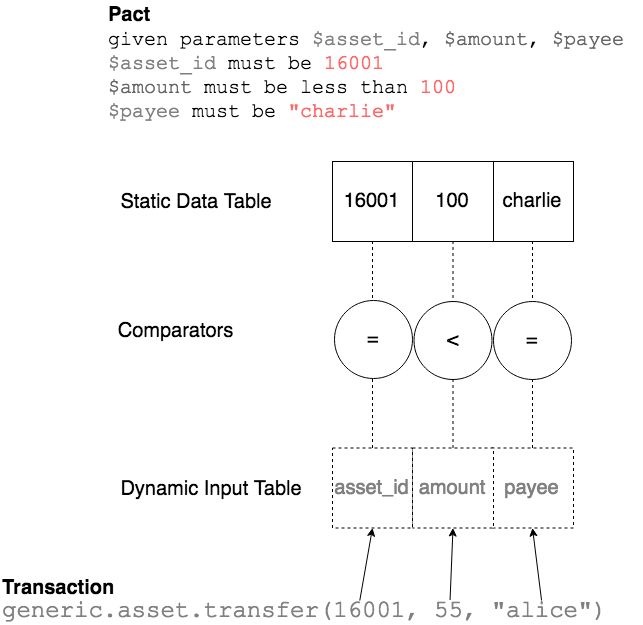

The diagram above was exported from draw.io. Its source (the exported page's mxGraphModel, read from the mxfile embedded in the PNG):
<mxGraphModel dx="1944" dy="586" grid="1" gridSize="10" guides="1" tooltips="1" connect="1" arrows="1" fold="1" page="1" pageScale="1" pageWidth="850" pageHeight="1100" math="0" shadow="0">
  <root>
    <mxCell id="0" />
    <mxCell id="1" parent="0" />
    <mxCell id="hjbQek6-bCU5zT4LsLZb-57" value="" style="endArrow=none;dashed=1;html=1;entryX=0.5;entryY=1;entryDx=0;entryDy=0;exitX=0.5;exitY=0;exitDx=0;exitDy=0;fontSize=20;" edge="1" parent="1" source="hjbQek6-bCU5zT4LsLZb-47" target="hjbQek6-bCU5zT4LsLZb-45">
      <mxGeometry width="50" height="50" relative="1" as="geometry">
        <mxPoint x="292.5" y="446" as="sourcePoint" />
        <mxPoint x="292.5" y="250" as="targetPoint" />
      </mxGeometry>
    </mxCell>
    <mxCell id="hjbQek6-bCU5zT4LsLZb-55" value="" style="endArrow=none;dashed=1;html=1;entryX=0.5;entryY=1;entryDx=0;entryDy=0;exitX=0.5;exitY=0;exitDx=0;exitDy=0;fontSize=20;" edge="1" parent="1" source="hjbQek6-bCU5zT4LsLZb-48" target="hjbQek6-bCU5zT4LsLZb-44">
      <mxGeometry width="50" height="50" relative="1" as="geometry">
        <mxPoint x="212" y="446" as="sourcePoint" />
        <mxPoint x="212" y="250" as="targetPoint" />
      </mxGeometry>
    </mxCell>
    <mxCell id="hjbQek6-bCU5zT4LsLZb-54" value="" style="endArrow=none;dashed=1;html=1;entryX=0.5;entryY=1;entryDx=0;entryDy=0;exitX=0.5;exitY=0;exitDx=0;exitDy=0;fontSize=20;" edge="1" parent="1" source="hjbQek6-bCU5zT4LsLZb-49" target="hjbQek6-bCU5zT4LsLZb-7">
      <mxGeometry width="50" height="50" relative="1" as="geometry">
        <mxPoint x="223" y="440" as="sourcePoint" />
        <mxPoint x="273" y="390" as="targetPoint" />
      </mxGeometry>
    </mxCell>
    <mxCell id="hjbQek6-bCU5zT4LsLZb-45" value="charlie" style="rounded=0;whiteSpace=wrap;html=1;fontSize=20;" vertex="1" parent="1">
      <mxGeometry x="321" y="160" width="82" height="80" as="geometry" />
    </mxCell>
    <mxCell id="hjbQek6-bCU5zT4LsLZb-44" value="100" style="rounded=0;whiteSpace=wrap;html=1;fontSize=20;" vertex="1" parent="1">
      <mxGeometry x="242" y="160" width="81" height="80" as="geometry" />
    </mxCell>
    <mxCell id="hjbQek6-bCU5zT4LsLZb-2" value="&lt;div style=&quot;font-size: 20px&quot; align=&quot;left&quot;&gt;&lt;font style=&quot;font-size: 20px&quot; face=&quot;Courier New&quot;&gt;given parameters &lt;font style=&quot;font-size: 20px&quot; color=&quot;#808080&quot;&gt;$asset_id&lt;/font&gt;, &lt;font style=&quot;font-size: 20px&quot; color=&quot;#666666&quot;&gt;$amount&lt;/font&gt;, &lt;font style=&quot;font-size: 20px&quot; color=&quot;#666666&quot;&gt;$payee&lt;/font&gt;&lt;br&gt;&lt;font style=&quot;font-size: 20px&quot; color=&quot;#808080&quot;&gt;$asset_id&lt;/font&gt; must be &lt;font style=&quot;font-size: 20px&quot; color=&quot;#FF6666&quot;&gt;16001&lt;/font&gt;&lt;br&gt;&lt;font style=&quot;font-size: 20px&quot; color=&quot;#666666&quot;&gt;$amount&lt;/font&gt; must be less than &lt;font style=&quot;font-size: 20px&quot; color=&quot;#FF6666&quot;&gt;100&lt;/font&gt;&lt;br&gt;&lt;font style=&quot;font-size: 20px&quot; color=&quot;#808080&quot;&gt;$payee&lt;/font&gt; must be &lt;font style=&quot;font-size: 20px&quot; color=&quot;#FF6666&quot;&gt;&quot;charlie&quot;&lt;/font&gt;&lt;/font&gt;&lt;/div&gt;" style="text;html=1;strokeColor=none;fillColor=none;align=left;verticalAlign=middle;whiteSpace=wrap;rounded=0;fontFamily=consolas;" vertex="1" parent="1">
      <mxGeometry x="-47" y="35" width="536" height="110" as="geometry" />
    </mxCell>
    <mxCell id="hjbQek6-bCU5zT4LsLZb-7" value="16001" style="rounded=0;whiteSpace=wrap;html=1;fontSize=20;" vertex="1" parent="1">
      <mxGeometry x="162" y="160" width="80" height="80" as="geometry" />
    </mxCell>
    <mxCell id="hjbQek6-bCU5zT4LsLZb-13" value="&lt;font style=&quot;font-size: 20px&quot;&gt;Static Data Table&lt;/font&gt;" style="text;html=1;strokeColor=none;fillColor=none;align=center;verticalAlign=middle;whiteSpace=wrap;rounded=0;" vertex="1" parent="1">
      <mxGeometry x="-40" y="206" width="165" height="20" as="geometry" />
    </mxCell>
    <mxCell id="hjbQek6-bCU5zT4LsLZb-14" value="&lt;font style=&quot;font-size: 20px&quot;&gt;Dynamic Input Table&lt;/font&gt;" style="text;html=1;strokeColor=none;fillColor=none;align=center;verticalAlign=middle;whiteSpace=wrap;rounded=0;" vertex="1" parent="1">
      <mxGeometry x="-48" y="492.5" width="210" height="20" as="geometry" />
    </mxCell>
    <mxCell id="hjbQek6-bCU5zT4LsLZb-18" value="&lt;div style=&quot;font-size: 24px&quot; align=&quot;left&quot;&gt;&lt;font style=&quot;font-size: 24px&quot; face=&quot;Courier New&quot; color=&quot;#808080&quot;&gt;generic.asset.transfer(16001, 55, &quot;alice&quot;)&lt;br&gt;&lt;/font&gt;&lt;/div&gt;" style="text;html=1;strokeColor=none;fillColor=none;align=left;verticalAlign=middle;whiteSpace=wrap;rounded=0;fontFamily=consolas;" vertex="1" parent="1">
      <mxGeometry x="-170" y="600" width="610" height="20" as="geometry" />
    </mxCell>
    <mxCell id="hjbQek6-bCU5zT4LsLZb-19" value="&lt;font style=&quot;font-size: 20px&quot;&gt;&lt;b&gt;Pact&lt;/b&gt;&lt;/font&gt;" style="text;html=1;resizable=0;points=[];autosize=1;align=left;verticalAlign=top;spacingTop=-4;" vertex="1" parent="1">
      <mxGeometry x="-47" y="15" width="60" height="20" as="geometry" />
    </mxCell>
    <mxCell id="hjbQek6-bCU5zT4LsLZb-21" value="&lt;font style=&quot;font-size: 20px&quot;&gt;&lt;b&gt;Transaction&lt;/b&gt;&lt;/font&gt;" style="text;html=1;resizable=0;points=[];autosize=1;align=left;verticalAlign=top;spacingTop=-4;" vertex="1" parent="1">
      <mxGeometry x="-153" y="588" width="130" height="20" as="geometry" />
    </mxCell>
    <mxCell id="hjbQek6-bCU5zT4LsLZb-22" value="" style="endArrow=classic;html=1;entryX=0.5;entryY=1;entryDx=0;entryDy=0;exitX=0.589;exitY=-0.05;exitDx=0;exitDy=0;exitPerimeter=0;" edge="1" parent="1" source="hjbQek6-bCU5zT4LsLZb-18" target="hjbQek6-bCU5zT4LsLZb-49">
      <mxGeometry width="50" height="50" relative="1" as="geometry">
        <mxPoint x="310" y="405" as="sourcePoint" />
        <mxPoint x="324.9999999999998" y="385" as="targetPoint" />
      </mxGeometry>
    </mxCell>
    <mxCell id="hjbQek6-bCU5zT4LsLZb-23" value="" style="endArrow=classic;html=1;entryX=0.5;entryY=1;entryDx=0;entryDy=0;exitX=0.737;exitY=-0.075;exitDx=0;exitDy=0;exitPerimeter=0;" edge="1" parent="1" source="hjbQek6-bCU5zT4LsLZb-18" target="hjbQek6-bCU5zT4LsLZb-48">
      <mxGeometry width="50" height="50" relative="1" as="geometry">
        <mxPoint x="225.60000000000002" y="425" as="sourcePoint" />
        <mxPoint x="364.9999999999998" y="385" as="targetPoint" />
      </mxGeometry>
    </mxCell>
    <mxCell id="hjbQek6-bCU5zT4LsLZb-24" value="" style="endArrow=classic;html=1;entryX=0.5;entryY=1;entryDx=0;entryDy=0;exitX=0.887;exitY=-0.05;exitDx=0;exitDy=0;exitPerimeter=0;" edge="1" parent="1" source="hjbQek6-bCU5zT4LsLZb-18" target="hjbQek6-bCU5zT4LsLZb-47">
      <mxGeometry width="50" height="50" relative="1" as="geometry">
        <mxPoint x="361.02" y="443.5" as="sourcePoint" />
        <mxPoint x="404.9999999999998" y="385" as="targetPoint" />
      </mxGeometry>
    </mxCell>
    <mxCell id="hjbQek6-bCU5zT4LsLZb-30" value="=" style="ellipse;whiteSpace=wrap;html=1;aspect=fixed;fontSize=20;" vertex="1" parent="1">
      <mxGeometry x="164" y="299" width="78" height="78" as="geometry" />
    </mxCell>
    <mxCell id="hjbQek6-bCU5zT4LsLZb-38" value="&lt;font style=&quot;font-size: 20px&quot;&gt;Comparators&lt;/font&gt;" style="text;html=1;strokeColor=none;fillColor=none;align=center;verticalAlign=middle;whiteSpace=wrap;rounded=0;" vertex="1" parent="1">
      <mxGeometry x="-13" y="335" width="70" height="20" as="geometry" />
    </mxCell>
    <mxCell id="hjbQek6-bCU5zT4LsLZb-47" value="payee" style="rounded=0;whiteSpace=wrap;html=1;fontSize=20;dashed=1;fontColor=#808080;align=center;" vertex="1" parent="1">
      <mxGeometry x="321" y="446.5" width="82" height="80" as="geometry" />
    </mxCell>
    <mxCell id="hjbQek6-bCU5zT4LsLZb-48" value="amount" style="rounded=0;whiteSpace=wrap;html=1;fontSize=20;dashed=1;fontColor=#808080;align=center;" vertex="1" parent="1">
      <mxGeometry x="242" y="446.5" width="81" height="80" as="geometry" />
    </mxCell>
    <mxCell id="hjbQek6-bCU5zT4LsLZb-49" value="asset_id" style="rounded=0;whiteSpace=wrap;html=1;fontSize=20;dashed=1;fontColor=#808080;align=center;" vertex="1" parent="1">
      <mxGeometry x="162" y="446.5" width="80" height="80" as="geometry" />
    </mxCell>
    <mxCell id="hjbQek6-bCU5zT4LsLZb-50" value="&amp;lt;" style="ellipse;whiteSpace=wrap;html=1;aspect=fixed;fontSize=20;" vertex="1" parent="1">
      <mxGeometry x="243.5" y="300" width="78" height="78" as="geometry" />
    </mxCell>
    <mxCell id="hjbQek6-bCU5zT4LsLZb-51" value="=" style="ellipse;whiteSpace=wrap;html=1;aspect=fixed;fontSize=20;" vertex="1" parent="1">
      <mxGeometry x="323" y="300" width="78" height="78" as="geometry" />
    </mxCell>
  </root>
</mxGraphModel>